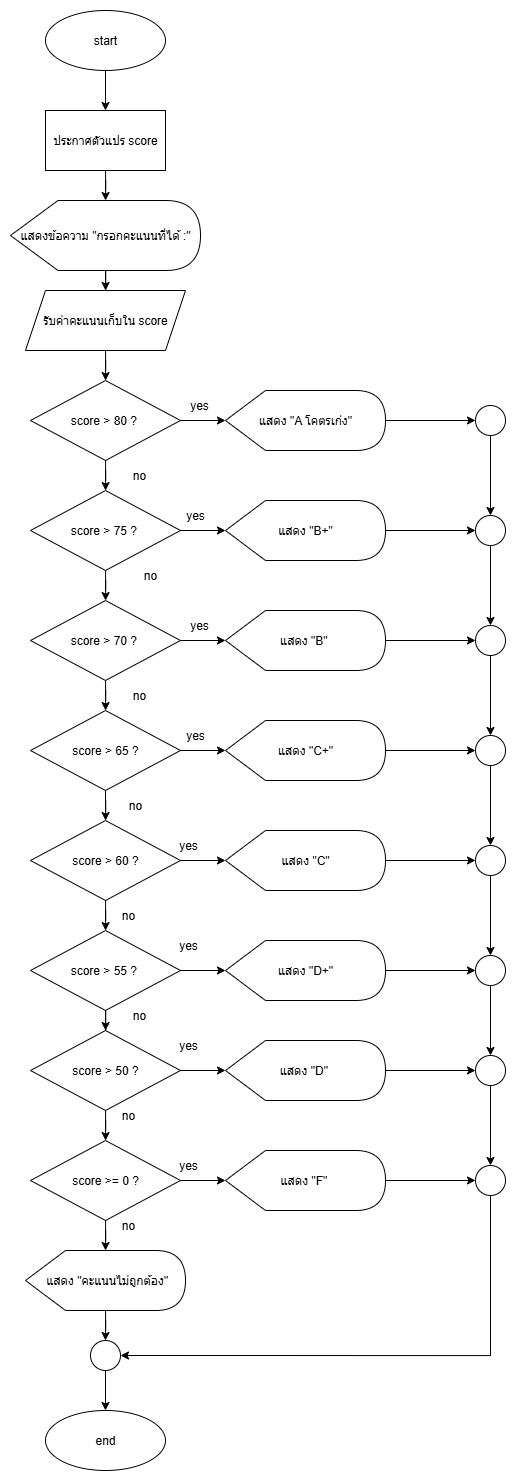

The diagram above was exported from draw.io. Its source (the exported page's mxGraphModel, read from the mxfile embedded in the PNG):
<mxGraphModel dx="1209" dy="958" grid="1" gridSize="10" guides="1" tooltips="1" connect="1" arrows="1" fold="1" page="1" pageScale="1" pageWidth="827" pageHeight="1169" math="0" shadow="0">
  <root>
    <mxCell id="0" />
    <mxCell id="1" parent="0" />
    <mxCell id="yWk4JtiQxyvzFCznDITf-4" value="" style="edgeStyle=orthogonalEdgeStyle;rounded=0;orthogonalLoop=1;jettySize=auto;html=1;" edge="1" parent="1" source="yWk4JtiQxyvzFCznDITf-1" target="yWk4JtiQxyvzFCznDITf-3">
      <mxGeometry relative="1" as="geometry" />
    </mxCell>
    <mxCell id="yWk4JtiQxyvzFCznDITf-1" value="start" style="ellipse;whiteSpace=wrap;html=1;" vertex="1" parent="1">
      <mxGeometry x="260" y="40" width="120" height="60" as="geometry" />
    </mxCell>
    <mxCell id="yWk4JtiQxyvzFCznDITf-2" value="end" style="ellipse;whiteSpace=wrap;html=1;" vertex="1" parent="1">
      <mxGeometry x="260" y="1440" width="120" height="60" as="geometry" />
    </mxCell>
    <mxCell id="yWk4JtiQxyvzFCznDITf-6" value="" style="edgeStyle=orthogonalEdgeStyle;rounded=0;orthogonalLoop=1;jettySize=auto;html=1;" edge="1" parent="1" source="yWk4JtiQxyvzFCznDITf-3" target="yWk4JtiQxyvzFCznDITf-5">
      <mxGeometry relative="1" as="geometry" />
    </mxCell>
    <mxCell id="yWk4JtiQxyvzFCznDITf-3" value="ประกาศตัวแปร score" style="rounded=0;whiteSpace=wrap;html=1;" vertex="1" parent="1">
      <mxGeometry x="260" y="140" width="120" height="60" as="geometry" />
    </mxCell>
    <mxCell id="yWk4JtiQxyvzFCznDITf-8" value="" style="edgeStyle=orthogonalEdgeStyle;rounded=0;orthogonalLoop=1;jettySize=auto;html=1;" edge="1" parent="1" source="yWk4JtiQxyvzFCznDITf-5" target="yWk4JtiQxyvzFCznDITf-7">
      <mxGeometry relative="1" as="geometry" />
    </mxCell>
    <mxCell id="yWk4JtiQxyvzFCznDITf-5" value="แสดงข้อความ &quot;กรอกคะแนนที่ได้ :&quot;" style="shape=display;whiteSpace=wrap;html=1;" vertex="1" parent="1">
      <mxGeometry x="225" y="230" width="190" height="70" as="geometry" />
    </mxCell>
    <mxCell id="yWk4JtiQxyvzFCznDITf-12" value="" style="edgeStyle=orthogonalEdgeStyle;rounded=0;orthogonalLoop=1;jettySize=auto;html=1;" edge="1" parent="1" source="yWk4JtiQxyvzFCznDITf-7" target="yWk4JtiQxyvzFCznDITf-9">
      <mxGeometry relative="1" as="geometry" />
    </mxCell>
    <mxCell id="yWk4JtiQxyvzFCznDITf-7" value="รับค่าคะแนนเก็บใน score" style="shape=parallelogram;perimeter=parallelogramPerimeter;whiteSpace=wrap;html=1;fixedSize=1;" vertex="1" parent="1">
      <mxGeometry x="240" y="320" width="160" height="60" as="geometry" />
    </mxCell>
    <mxCell id="yWk4JtiQxyvzFCznDITf-14" value="" style="edgeStyle=orthogonalEdgeStyle;rounded=0;orthogonalLoop=1;jettySize=auto;html=1;" edge="1" parent="1" source="yWk4JtiQxyvzFCznDITf-9" target="yWk4JtiQxyvzFCznDITf-13">
      <mxGeometry relative="1" as="geometry" />
    </mxCell>
    <mxCell id="yWk4JtiQxyvzFCznDITf-9" value="score &amp;gt; 80 ?&amp;nbsp;" style="rhombus;whiteSpace=wrap;html=1;" vertex="1" parent="1">
      <mxGeometry x="245" y="410" width="150" height="80" as="geometry" />
    </mxCell>
    <mxCell id="yWk4JtiQxyvzFCznDITf-48" value="" style="edgeStyle=orthogonalEdgeStyle;rounded=0;orthogonalLoop=1;jettySize=auto;html=1;" edge="1" parent="1" source="yWk4JtiQxyvzFCznDITf-10" target="yWk4JtiQxyvzFCznDITf-47">
      <mxGeometry relative="1" as="geometry" />
    </mxCell>
    <mxCell id="yWk4JtiQxyvzFCznDITf-10" value="แสดง &quot;A โคตรเก่ง&quot;" style="shape=display;whiteSpace=wrap;html=1;" vertex="1" parent="1">
      <mxGeometry x="440" y="420" width="160" height="60" as="geometry" />
    </mxCell>
    <mxCell id="yWk4JtiQxyvzFCznDITf-11" style="edgeStyle=orthogonalEdgeStyle;rounded=0;orthogonalLoop=1;jettySize=auto;html=1;entryX=0;entryY=0.5;entryDx=0;entryDy=0;entryPerimeter=0;" edge="1" parent="1" source="yWk4JtiQxyvzFCznDITf-9" target="yWk4JtiQxyvzFCznDITf-10">
      <mxGeometry relative="1" as="geometry" />
    </mxCell>
    <mxCell id="yWk4JtiQxyvzFCznDITf-16" value="" style="edgeStyle=orthogonalEdgeStyle;rounded=0;orthogonalLoop=1;jettySize=auto;html=1;" edge="1" parent="1" source="yWk4JtiQxyvzFCznDITf-13" target="yWk4JtiQxyvzFCznDITf-15">
      <mxGeometry relative="1" as="geometry" />
    </mxCell>
    <mxCell id="yWk4JtiQxyvzFCznDITf-24" value="" style="edgeStyle=orthogonalEdgeStyle;rounded=0;orthogonalLoop=1;jettySize=auto;html=1;" edge="1" parent="1" source="yWk4JtiQxyvzFCznDITf-13" target="yWk4JtiQxyvzFCznDITf-18">
      <mxGeometry relative="1" as="geometry" />
    </mxCell>
    <mxCell id="yWk4JtiQxyvzFCznDITf-13" value="score &amp;gt; 75 ?&amp;nbsp;" style="rhombus;whiteSpace=wrap;html=1;" vertex="1" parent="1">
      <mxGeometry x="245" y="520" width="150" height="80" as="geometry" />
    </mxCell>
    <mxCell id="yWk4JtiQxyvzFCznDITf-50" value="" style="edgeStyle=orthogonalEdgeStyle;rounded=0;orthogonalLoop=1;jettySize=auto;html=1;" edge="1" parent="1" source="yWk4JtiQxyvzFCznDITf-15" target="yWk4JtiQxyvzFCznDITf-49">
      <mxGeometry relative="1" as="geometry" />
    </mxCell>
    <mxCell id="yWk4JtiQxyvzFCznDITf-15" value="แสดง &quot;B+&quot;" style="shape=display;whiteSpace=wrap;html=1;" vertex="1" parent="1">
      <mxGeometry x="440" y="530" width="160" height="60" as="geometry" />
    </mxCell>
    <mxCell id="yWk4JtiQxyvzFCznDITf-17" value="" style="edgeStyle=orthogonalEdgeStyle;rounded=0;orthogonalLoop=1;jettySize=auto;html=1;" edge="1" source="yWk4JtiQxyvzFCznDITf-18" target="yWk4JtiQxyvzFCznDITf-22" parent="1">
      <mxGeometry relative="1" as="geometry" />
    </mxCell>
    <mxCell id="yWk4JtiQxyvzFCznDITf-18" value="score &amp;gt; 70 ?&amp;nbsp;" style="rhombus;whiteSpace=wrap;html=1;" vertex="1" parent="1">
      <mxGeometry x="245" y="630" width="150" height="80" as="geometry" />
    </mxCell>
    <mxCell id="yWk4JtiQxyvzFCznDITf-57" value="" style="edgeStyle=orthogonalEdgeStyle;rounded=0;orthogonalLoop=1;jettySize=auto;html=1;" edge="1" parent="1" source="yWk4JtiQxyvzFCznDITf-19" target="yWk4JtiQxyvzFCznDITf-54">
      <mxGeometry relative="1" as="geometry" />
    </mxCell>
    <mxCell id="yWk4JtiQxyvzFCznDITf-19" value="แสดง &quot;B&quot;&amp;nbsp;" style="shape=display;whiteSpace=wrap;html=1;" vertex="1" parent="1">
      <mxGeometry x="440" y="640" width="160" height="60" as="geometry" />
    </mxCell>
    <mxCell id="yWk4JtiQxyvzFCznDITf-20" style="edgeStyle=orthogonalEdgeStyle;rounded=0;orthogonalLoop=1;jettySize=auto;html=1;entryX=0;entryY=0.5;entryDx=0;entryDy=0;entryPerimeter=0;" edge="1" source="yWk4JtiQxyvzFCznDITf-18" target="yWk4JtiQxyvzFCznDITf-19" parent="1">
      <mxGeometry relative="1" as="geometry" />
    </mxCell>
    <mxCell id="yWk4JtiQxyvzFCznDITf-21" value="" style="edgeStyle=orthogonalEdgeStyle;rounded=0;orthogonalLoop=1;jettySize=auto;html=1;" edge="1" source="yWk4JtiQxyvzFCznDITf-22" target="yWk4JtiQxyvzFCznDITf-23" parent="1">
      <mxGeometry relative="1" as="geometry" />
    </mxCell>
    <mxCell id="yWk4JtiQxyvzFCznDITf-22" value="score &amp;gt; 65 ?" style="rhombus;whiteSpace=wrap;html=1;" vertex="1" parent="1">
      <mxGeometry x="245" y="740" width="150" height="80" as="geometry" />
    </mxCell>
    <mxCell id="yWk4JtiQxyvzFCznDITf-58" value="" style="edgeStyle=orthogonalEdgeStyle;rounded=0;orthogonalLoop=1;jettySize=auto;html=1;" edge="1" parent="1" source="yWk4JtiQxyvzFCznDITf-23" target="yWk4JtiQxyvzFCznDITf-55">
      <mxGeometry relative="1" as="geometry" />
    </mxCell>
    <mxCell id="yWk4JtiQxyvzFCznDITf-23" value="แสดง &quot;C+&quot;" style="shape=display;whiteSpace=wrap;html=1;" vertex="1" parent="1">
      <mxGeometry x="440" y="750" width="160" height="60" as="geometry" />
    </mxCell>
    <mxCell id="yWk4JtiQxyvzFCznDITf-25" value="" style="edgeStyle=orthogonalEdgeStyle;rounded=0;orthogonalLoop=1;jettySize=auto;html=1;" edge="1" target="yWk4JtiQxyvzFCznDITf-27" parent="1">
      <mxGeometry relative="1" as="geometry">
        <mxPoint x="320" y="820" as="sourcePoint" />
      </mxGeometry>
    </mxCell>
    <mxCell id="yWk4JtiQxyvzFCznDITf-26" value="" style="edgeStyle=orthogonalEdgeStyle;rounded=0;orthogonalLoop=1;jettySize=auto;html=1;" edge="1" source="yWk4JtiQxyvzFCznDITf-27" target="yWk4JtiQxyvzFCznDITf-31" parent="1">
      <mxGeometry relative="1" as="geometry" />
    </mxCell>
    <mxCell id="yWk4JtiQxyvzFCznDITf-27" value="score &amp;gt; 60 ?" style="rhombus;whiteSpace=wrap;html=1;" vertex="1" parent="1">
      <mxGeometry x="245" y="850" width="150" height="80" as="geometry" />
    </mxCell>
    <mxCell id="yWk4JtiQxyvzFCznDITf-67" value="" style="edgeStyle=orthogonalEdgeStyle;rounded=0;orthogonalLoop=1;jettySize=auto;html=1;" edge="1" parent="1" source="yWk4JtiQxyvzFCznDITf-28" target="yWk4JtiQxyvzFCznDITf-60">
      <mxGeometry relative="1" as="geometry" />
    </mxCell>
    <mxCell id="yWk4JtiQxyvzFCznDITf-28" value="แสดง &quot;C&quot;" style="shape=display;whiteSpace=wrap;html=1;" vertex="1" parent="1">
      <mxGeometry x="440" y="860" width="160" height="60" as="geometry" />
    </mxCell>
    <mxCell id="yWk4JtiQxyvzFCznDITf-29" style="edgeStyle=orthogonalEdgeStyle;rounded=0;orthogonalLoop=1;jettySize=auto;html=1;entryX=0;entryY=0.5;entryDx=0;entryDy=0;entryPerimeter=0;" edge="1" source="yWk4JtiQxyvzFCznDITf-27" target="yWk4JtiQxyvzFCznDITf-28" parent="1">
      <mxGeometry relative="1" as="geometry" />
    </mxCell>
    <mxCell id="yWk4JtiQxyvzFCznDITf-30" value="" style="edgeStyle=orthogonalEdgeStyle;rounded=0;orthogonalLoop=1;jettySize=auto;html=1;" edge="1" source="yWk4JtiQxyvzFCznDITf-31" target="yWk4JtiQxyvzFCznDITf-32" parent="1">
      <mxGeometry relative="1" as="geometry" />
    </mxCell>
    <mxCell id="yWk4JtiQxyvzFCznDITf-40" value="" style="edgeStyle=orthogonalEdgeStyle;rounded=0;orthogonalLoop=1;jettySize=auto;html=1;" edge="1" parent="1" source="yWk4JtiQxyvzFCznDITf-31" target="yWk4JtiQxyvzFCznDITf-34">
      <mxGeometry relative="1" as="geometry" />
    </mxCell>
    <mxCell id="yWk4JtiQxyvzFCznDITf-31" value="score &amp;gt; 55 ?&amp;nbsp;" style="rhombus;whiteSpace=wrap;html=1;" vertex="1" parent="1">
      <mxGeometry x="245" y="960" width="150" height="80" as="geometry" />
    </mxCell>
    <mxCell id="yWk4JtiQxyvzFCznDITf-68" value="" style="edgeStyle=orthogonalEdgeStyle;rounded=0;orthogonalLoop=1;jettySize=auto;html=1;" edge="1" parent="1" source="yWk4JtiQxyvzFCznDITf-32" target="yWk4JtiQxyvzFCznDITf-62">
      <mxGeometry relative="1" as="geometry" />
    </mxCell>
    <mxCell id="yWk4JtiQxyvzFCznDITf-32" value="แสดง &quot;D+&quot;" style="shape=display;whiteSpace=wrap;html=1;" vertex="1" parent="1">
      <mxGeometry x="440" y="970" width="160" height="60" as="geometry" />
    </mxCell>
    <mxCell id="yWk4JtiQxyvzFCznDITf-33" value="" style="edgeStyle=orthogonalEdgeStyle;rounded=0;orthogonalLoop=1;jettySize=auto;html=1;" edge="1" source="yWk4JtiQxyvzFCznDITf-34" target="yWk4JtiQxyvzFCznDITf-38" parent="1">
      <mxGeometry relative="1" as="geometry" />
    </mxCell>
    <mxCell id="yWk4JtiQxyvzFCznDITf-34" value="score &amp;gt; 50 ?" style="rhombus;whiteSpace=wrap;html=1;" vertex="1" parent="1">
      <mxGeometry x="245" y="1060" width="150" height="80" as="geometry" />
    </mxCell>
    <mxCell id="yWk4JtiQxyvzFCznDITf-69" value="" style="edgeStyle=orthogonalEdgeStyle;rounded=0;orthogonalLoop=1;jettySize=auto;html=1;" edge="1" parent="1" source="yWk4JtiQxyvzFCznDITf-35" target="yWk4JtiQxyvzFCznDITf-64">
      <mxGeometry relative="1" as="geometry" />
    </mxCell>
    <mxCell id="yWk4JtiQxyvzFCznDITf-35" value="แสดง &quot;D&quot;&amp;nbsp;" style="shape=display;whiteSpace=wrap;html=1;" vertex="1" parent="1">
      <mxGeometry x="440" y="1070" width="160" height="60" as="geometry" />
    </mxCell>
    <mxCell id="yWk4JtiQxyvzFCznDITf-36" style="edgeStyle=orthogonalEdgeStyle;rounded=0;orthogonalLoop=1;jettySize=auto;html=1;entryX=0;entryY=0.5;entryDx=0;entryDy=0;entryPerimeter=0;" edge="1" source="yWk4JtiQxyvzFCznDITf-34" target="yWk4JtiQxyvzFCznDITf-35" parent="1">
      <mxGeometry relative="1" as="geometry" />
    </mxCell>
    <mxCell id="yWk4JtiQxyvzFCznDITf-37" value="" style="edgeStyle=orthogonalEdgeStyle;rounded=0;orthogonalLoop=1;jettySize=auto;html=1;" edge="1" source="yWk4JtiQxyvzFCznDITf-38" target="yWk4JtiQxyvzFCznDITf-39" parent="1">
      <mxGeometry relative="1" as="geometry" />
    </mxCell>
    <mxCell id="yWk4JtiQxyvzFCznDITf-45" value="" style="edgeStyle=orthogonalEdgeStyle;rounded=0;orthogonalLoop=1;jettySize=auto;html=1;" edge="1" parent="1" source="yWk4JtiQxyvzFCznDITf-38" target="yWk4JtiQxyvzFCznDITf-44">
      <mxGeometry relative="1" as="geometry" />
    </mxCell>
    <mxCell id="yWk4JtiQxyvzFCznDITf-38" value="score &amp;gt;= 0 ?" style="rhombus;whiteSpace=wrap;html=1;" vertex="1" parent="1">
      <mxGeometry x="245" y="1170" width="150" height="80" as="geometry" />
    </mxCell>
    <mxCell id="yWk4JtiQxyvzFCznDITf-70" value="" style="edgeStyle=orthogonalEdgeStyle;rounded=0;orthogonalLoop=1;jettySize=auto;html=1;" edge="1" parent="1" source="yWk4JtiQxyvzFCznDITf-39" target="yWk4JtiQxyvzFCznDITf-65">
      <mxGeometry relative="1" as="geometry" />
    </mxCell>
    <mxCell id="yWk4JtiQxyvzFCznDITf-39" value="แสดง &quot;F&quot;&amp;nbsp;" style="shape=display;whiteSpace=wrap;html=1;" vertex="1" parent="1">
      <mxGeometry x="440" y="1180" width="160" height="60" as="geometry" />
    </mxCell>
    <mxCell id="yWk4JtiQxyvzFCznDITf-75" value="" style="edgeStyle=orthogonalEdgeStyle;rounded=0;orthogonalLoop=1;jettySize=auto;html=1;" edge="1" parent="1" source="yWk4JtiQxyvzFCznDITf-44" target="yWk4JtiQxyvzFCznDITf-72">
      <mxGeometry relative="1" as="geometry" />
    </mxCell>
    <mxCell id="yWk4JtiQxyvzFCznDITf-44" value="&amp;nbsp;แสดง &quot;คะแนนไม่ถูกต้อง&quot;" style="shape=display;whiteSpace=wrap;html=1;" vertex="1" parent="1">
      <mxGeometry x="240" y="1280" width="160" height="60" as="geometry" />
    </mxCell>
    <mxCell id="yWk4JtiQxyvzFCznDITf-52" value="" style="edgeStyle=orthogonalEdgeStyle;rounded=0;orthogonalLoop=1;jettySize=auto;html=1;" edge="1" parent="1" source="yWk4JtiQxyvzFCznDITf-47" target="yWk4JtiQxyvzFCznDITf-49">
      <mxGeometry relative="1" as="geometry" />
    </mxCell>
    <mxCell id="yWk4JtiQxyvzFCznDITf-47" value="" style="ellipse;whiteSpace=wrap;html=1;aspect=fixed;" vertex="1" parent="1">
      <mxGeometry x="690" y="435" width="30" height="30" as="geometry" />
    </mxCell>
    <mxCell id="yWk4JtiQxyvzFCznDITf-56" value="" style="edgeStyle=orthogonalEdgeStyle;rounded=0;orthogonalLoop=1;jettySize=auto;html=1;" edge="1" parent="1" source="yWk4JtiQxyvzFCznDITf-49" target="yWk4JtiQxyvzFCznDITf-54">
      <mxGeometry relative="1" as="geometry" />
    </mxCell>
    <mxCell id="yWk4JtiQxyvzFCznDITf-49" value="" style="ellipse;whiteSpace=wrap;html=1;aspect=fixed;" vertex="1" parent="1">
      <mxGeometry x="690" y="545" width="30" height="30" as="geometry" />
    </mxCell>
    <mxCell id="yWk4JtiQxyvzFCznDITf-53" value="" style="edgeStyle=orthogonalEdgeStyle;rounded=0;orthogonalLoop=1;jettySize=auto;html=1;" edge="1" source="yWk4JtiQxyvzFCznDITf-54" target="yWk4JtiQxyvzFCznDITf-55" parent="1">
      <mxGeometry relative="1" as="geometry" />
    </mxCell>
    <mxCell id="yWk4JtiQxyvzFCznDITf-54" value="" style="ellipse;whiteSpace=wrap;html=1;aspect=fixed;" vertex="1" parent="1">
      <mxGeometry x="690" y="655" width="30" height="30" as="geometry" />
    </mxCell>
    <mxCell id="yWk4JtiQxyvzFCznDITf-66" value="" style="edgeStyle=orthogonalEdgeStyle;rounded=0;orthogonalLoop=1;jettySize=auto;html=1;" edge="1" parent="1" source="yWk4JtiQxyvzFCznDITf-55" target="yWk4JtiQxyvzFCznDITf-60">
      <mxGeometry relative="1" as="geometry" />
    </mxCell>
    <mxCell id="yWk4JtiQxyvzFCznDITf-55" value="" style="ellipse;whiteSpace=wrap;html=1;aspect=fixed;" vertex="1" parent="1">
      <mxGeometry x="690" y="765" width="30" height="30" as="geometry" />
    </mxCell>
    <mxCell id="yWk4JtiQxyvzFCznDITf-59" value="" style="edgeStyle=orthogonalEdgeStyle;rounded=0;orthogonalLoop=1;jettySize=auto;html=1;" edge="1" source="yWk4JtiQxyvzFCznDITf-60" target="yWk4JtiQxyvzFCznDITf-62" parent="1">
      <mxGeometry relative="1" as="geometry" />
    </mxCell>
    <mxCell id="yWk4JtiQxyvzFCznDITf-60" value="" style="ellipse;whiteSpace=wrap;html=1;aspect=fixed;" vertex="1" parent="1">
      <mxGeometry x="690" y="875" width="30" height="30" as="geometry" />
    </mxCell>
    <mxCell id="yWk4JtiQxyvzFCznDITf-61" value="" style="edgeStyle=orthogonalEdgeStyle;rounded=0;orthogonalLoop=1;jettySize=auto;html=1;" edge="1" source="yWk4JtiQxyvzFCznDITf-62" parent="1">
      <mxGeometry relative="1" as="geometry">
        <mxPoint x="705" y="1085" as="targetPoint" />
      </mxGeometry>
    </mxCell>
    <mxCell id="yWk4JtiQxyvzFCznDITf-62" value="" style="ellipse;whiteSpace=wrap;html=1;aspect=fixed;" vertex="1" parent="1">
      <mxGeometry x="690" y="985" width="30" height="30" as="geometry" />
    </mxCell>
    <mxCell id="yWk4JtiQxyvzFCznDITf-63" value="" style="edgeStyle=orthogonalEdgeStyle;rounded=0;orthogonalLoop=1;jettySize=auto;html=1;" edge="1" source="yWk4JtiQxyvzFCznDITf-64" target="yWk4JtiQxyvzFCznDITf-65" parent="1">
      <mxGeometry relative="1" as="geometry" />
    </mxCell>
    <mxCell id="yWk4JtiQxyvzFCznDITf-64" value="" style="ellipse;whiteSpace=wrap;html=1;aspect=fixed;" vertex="1" parent="1">
      <mxGeometry x="690" y="1085" width="30" height="30" as="geometry" />
    </mxCell>
    <mxCell id="yWk4JtiQxyvzFCznDITf-77" style="edgeStyle=orthogonalEdgeStyle;rounded=0;orthogonalLoop=1;jettySize=auto;html=1;entryX=0.5;entryY=0;entryDx=0;entryDy=0;" edge="1" parent="1" source="yWk4JtiQxyvzFCznDITf-65" target="yWk4JtiQxyvzFCznDITf-72">
      <mxGeometry relative="1" as="geometry">
        <Array as="points">
          <mxPoint x="705" y="1385" />
        </Array>
      </mxGeometry>
    </mxCell>
    <mxCell id="yWk4JtiQxyvzFCznDITf-65" value="" style="ellipse;whiteSpace=wrap;html=1;aspect=fixed;" vertex="1" parent="1">
      <mxGeometry x="690" y="1195" width="30" height="30" as="geometry" />
    </mxCell>
    <mxCell id="yWk4JtiQxyvzFCznDITf-76" value="" style="edgeStyle=orthogonalEdgeStyle;rounded=0;orthogonalLoop=1;jettySize=auto;html=1;" edge="1" parent="1" source="yWk4JtiQxyvzFCznDITf-72" target="yWk4JtiQxyvzFCznDITf-2">
      <mxGeometry relative="1" as="geometry" />
    </mxCell>
    <mxCell id="yWk4JtiQxyvzFCznDITf-72" value="" style="ellipse;whiteSpace=wrap;html=1;aspect=fixed;direction=south;" vertex="1" parent="1">
      <mxGeometry x="305" y="1370" width="30" height="30" as="geometry" />
    </mxCell>
    <mxCell id="yWk4JtiQxyvzFCznDITf-78" value="yes" style="text;html=1;align=center;verticalAlign=middle;whiteSpace=wrap;rounded=0;" vertex="1" parent="1">
      <mxGeometry x="384" y="420" width="60" height="30" as="geometry" />
    </mxCell>
    <mxCell id="yWk4JtiQxyvzFCznDITf-79" value="no" style="text;html=1;align=center;verticalAlign=middle;whiteSpace=wrap;rounded=0;" vertex="1" parent="1">
      <mxGeometry x="324" y="490" width="60" height="30" as="geometry" />
    </mxCell>
    <mxCell id="yWk4JtiQxyvzFCznDITf-81" value="no" style="text;html=1;align=center;verticalAlign=middle;whiteSpace=wrap;rounded=0;" vertex="1" parent="1">
      <mxGeometry x="335" y="590" width="60" height="30" as="geometry" />
    </mxCell>
    <mxCell id="yWk4JtiQxyvzFCznDITf-82" value="yes" style="text;html=1;align=center;verticalAlign=middle;whiteSpace=wrap;rounded=0;" vertex="1" parent="1">
      <mxGeometry x="380" y="530" width="60" height="30" as="geometry" />
    </mxCell>
    <mxCell id="yWk4JtiQxyvzFCznDITf-83" value="yes" style="text;html=1;align=center;verticalAlign=middle;whiteSpace=wrap;rounded=0;" vertex="1" parent="1">
      <mxGeometry x="384" y="640" width="60" height="30" as="geometry" />
    </mxCell>
    <mxCell id="yWk4JtiQxyvzFCznDITf-84" value="no" style="text;html=1;align=center;verticalAlign=middle;whiteSpace=wrap;rounded=0;" vertex="1" parent="1">
      <mxGeometry x="324" y="710" width="60" height="30" as="geometry" />
    </mxCell>
    <mxCell id="yWk4JtiQxyvzFCznDITf-85" value="no" style="text;html=1;align=center;verticalAlign=middle;whiteSpace=wrap;rounded=0;" vertex="1" parent="1">
      <mxGeometry x="320" y="820" width="60" height="30" as="geometry" />
    </mxCell>
    <mxCell id="yWk4JtiQxyvzFCznDITf-86" value="yes" style="text;html=1;align=center;verticalAlign=middle;whiteSpace=wrap;rounded=0;" vertex="1" parent="1">
      <mxGeometry x="380" y="750" width="60" height="30" as="geometry" />
    </mxCell>
    <mxCell id="yWk4JtiQxyvzFCznDITf-89" value="yes" style="text;html=1;align=center;verticalAlign=middle;whiteSpace=wrap;rounded=0;" vertex="1" parent="1">
      <mxGeometry x="373" y="860" width="60" height="30" as="geometry" />
    </mxCell>
    <mxCell id="yWk4JtiQxyvzFCznDITf-90" value="no" style="text;html=1;align=center;verticalAlign=middle;whiteSpace=wrap;rounded=0;" vertex="1" parent="1">
      <mxGeometry x="313" y="930" width="60" height="30" as="geometry" />
    </mxCell>
    <mxCell id="yWk4JtiQxyvzFCznDITf-91" value="no" style="text;html=1;align=center;verticalAlign=middle;whiteSpace=wrap;rounded=0;" vertex="1" parent="1">
      <mxGeometry x="324" y="1030" width="60" height="30" as="geometry" />
    </mxCell>
    <mxCell id="yWk4JtiQxyvzFCznDITf-92" value="yes" style="text;html=1;align=center;verticalAlign=middle;whiteSpace=wrap;rounded=0;" vertex="1" parent="1">
      <mxGeometry x="373" y="960" width="60" height="30" as="geometry" />
    </mxCell>
    <mxCell id="yWk4JtiQxyvzFCznDITf-93" value="yes" style="text;html=1;align=center;verticalAlign=middle;whiteSpace=wrap;rounded=0;" vertex="1" parent="1">
      <mxGeometry x="373" y="1060" width="60" height="30" as="geometry" />
    </mxCell>
    <mxCell id="yWk4JtiQxyvzFCznDITf-94" value="no" style="text;html=1;align=center;verticalAlign=middle;whiteSpace=wrap;rounded=0;" vertex="1" parent="1">
      <mxGeometry x="313" y="1130" width="60" height="30" as="geometry" />
    </mxCell>
    <mxCell id="yWk4JtiQxyvzFCznDITf-95" value="no" style="text;html=1;align=center;verticalAlign=middle;whiteSpace=wrap;rounded=0;" vertex="1" parent="1">
      <mxGeometry x="313" y="1240" width="60" height="30" as="geometry" />
    </mxCell>
    <mxCell id="yWk4JtiQxyvzFCznDITf-96" value="yes" style="text;html=1;align=center;verticalAlign=middle;whiteSpace=wrap;rounded=0;" vertex="1" parent="1">
      <mxGeometry x="373" y="1180" width="60" height="30" as="geometry" />
    </mxCell>
  </root>
</mxGraphModel>